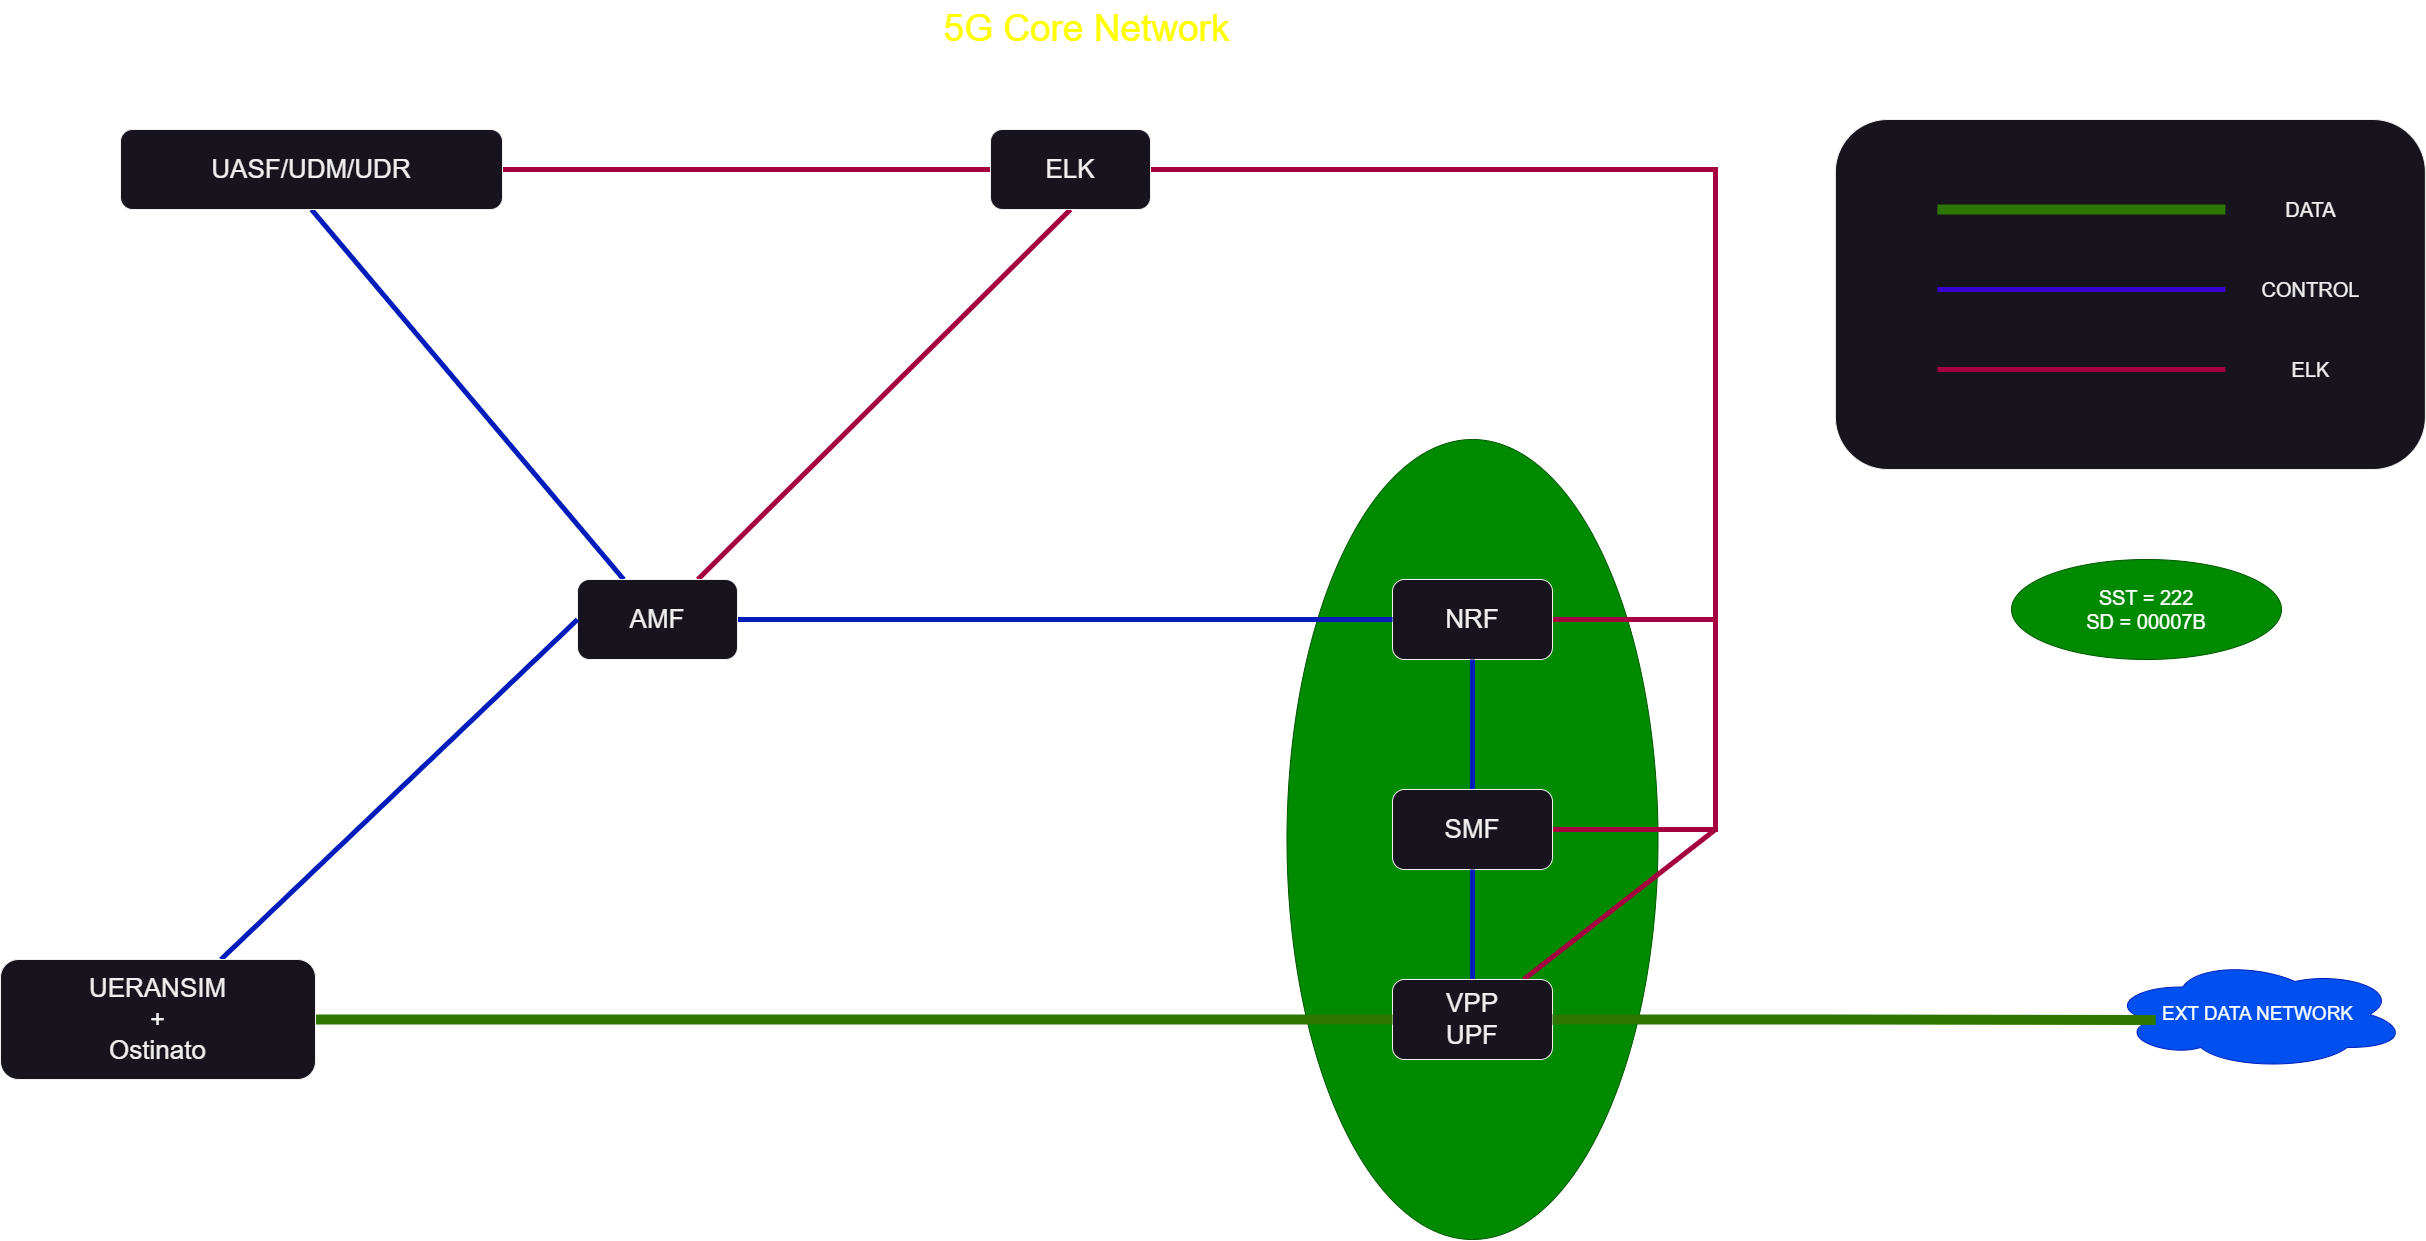

The diagram above was exported from draw.io. Its source (the exported page's mxGraphModel, read from the mxfile embedded in the PNG):
<mxGraphModel dx="1763" dy="346" grid="1" gridSize="10" guides="1" tooltips="1" connect="1" arrows="1" fold="1" page="1" pageScale="1" pageWidth="827" pageHeight="1169" math="0" shadow="0">
  <root>
    <mxCell id="0" />
    <mxCell id="1" parent="0" />
    <mxCell id="8_kibLHwgiOgzLDxQN41-168" value="" style="rounded=1;whiteSpace=wrap;html=1;" vertex="1" parent="1">
      <mxGeometry x="3329.8899999999994" y="1630" width="590" height="350" as="geometry" />
    </mxCell>
    <mxCell id="8_kibLHwgiOgzLDxQN41-169" value="" style="ellipse;whiteSpace=wrap;html=1;fillColor=#008a00;fontColor=#ffffff;strokeColor=#005700;" vertex="1" parent="1">
      <mxGeometry x="2781.5" y="1950" width="371" height="800" as="geometry" />
    </mxCell>
    <mxCell id="8_kibLHwgiOgzLDxQN41-170" style="edgeStyle=orthogonalEdgeStyle;rounded=0;orthogonalLoop=1;jettySize=auto;html=1;entryX=1;entryY=0.5;entryDx=0;entryDy=0;fillColor=#d80073;strokeColor=#A50040;strokeWidth=5;endArrow=none;endFill=0;" edge="1" parent="1" source="8_kibLHwgiOgzLDxQN41-171" target="8_kibLHwgiOgzLDxQN41-187">
      <mxGeometry relative="1" as="geometry">
        <Array as="points">
          <mxPoint x="3210" y="2130" />
          <mxPoint x="3210" y="1680" />
        </Array>
      </mxGeometry>
    </mxCell>
    <mxCell id="8_kibLHwgiOgzLDxQN41-171" value="&lt;font style=&quot;font-size: 26px;&quot;&gt;NRF&lt;/font&gt;" style="rounded=1;whiteSpace=wrap;html=1;" vertex="1" parent="1">
      <mxGeometry x="2887" y="2090" width="160" height="80" as="geometry" />
    </mxCell>
    <mxCell id="8_kibLHwgiOgzLDxQN41-172" style="edgeStyle=orthogonalEdgeStyle;rounded=0;orthogonalLoop=1;jettySize=auto;html=1;entryX=0.5;entryY=1;entryDx=0;entryDy=0;endArrow=none;endFill=0;fillColor=#0050ef;strokeColor=#001DBC;strokeWidth=5;" edge="1" parent="1" source="8_kibLHwgiOgzLDxQN41-174" target="8_kibLHwgiOgzLDxQN41-171">
      <mxGeometry relative="1" as="geometry" />
    </mxCell>
    <mxCell id="8_kibLHwgiOgzLDxQN41-173" style="edgeStyle=orthogonalEdgeStyle;rounded=0;orthogonalLoop=1;jettySize=auto;html=1;entryX=1;entryY=0.5;entryDx=0;entryDy=0;fillColor=#d80073;strokeColor=#A50040;strokeWidth=5;endArrow=none;endFill=0;" edge="1" parent="1" source="8_kibLHwgiOgzLDxQN41-174" target="8_kibLHwgiOgzLDxQN41-187">
      <mxGeometry relative="1" as="geometry">
        <Array as="points">
          <mxPoint x="3210" y="2340" />
          <mxPoint x="3210" y="1680" />
        </Array>
      </mxGeometry>
    </mxCell>
    <mxCell id="8_kibLHwgiOgzLDxQN41-174" value="&lt;font style=&quot;font-size: 26px;&quot;&gt;SMF&lt;/font&gt;" style="rounded=1;whiteSpace=wrap;html=1;" vertex="1" parent="1">
      <mxGeometry x="2887" y="2300" width="160" height="80" as="geometry" />
    </mxCell>
    <mxCell id="8_kibLHwgiOgzLDxQN41-175" style="edgeStyle=orthogonalEdgeStyle;rounded=0;orthogonalLoop=1;jettySize=auto;html=1;entryX=0.5;entryY=1;entryDx=0;entryDy=0;endArrow=none;endFill=0;fillColor=#0050ef;strokeColor=#001DBC;strokeWidth=5;" edge="1" parent="1" source="8_kibLHwgiOgzLDxQN41-177" target="8_kibLHwgiOgzLDxQN41-174">
      <mxGeometry relative="1" as="geometry" />
    </mxCell>
    <mxCell id="8_kibLHwgiOgzLDxQN41-176" style="rounded=0;orthogonalLoop=1;jettySize=auto;html=1;endArrow=none;endFill=0;fillColor=#d80073;strokeColor=#A50040;strokeWidth=5;" edge="1" parent="1" source="8_kibLHwgiOgzLDxQN41-177">
      <mxGeometry relative="1" as="geometry">
        <mxPoint x="3210" y="2340" as="targetPoint" />
      </mxGeometry>
    </mxCell>
    <mxCell id="8_kibLHwgiOgzLDxQN41-177" value="&lt;font style=&quot;font-size: 26px;&quot;&gt;VPP&lt;br&gt;UPF&lt;br&gt;&lt;/font&gt;" style="rounded=1;whiteSpace=wrap;html=1;" vertex="1" parent="1">
      <mxGeometry x="2887" y="2490" width="160" height="80" as="geometry" />
    </mxCell>
    <mxCell id="8_kibLHwgiOgzLDxQN41-178" style="edgeStyle=orthogonalEdgeStyle;rounded=0;orthogonalLoop=1;jettySize=auto;html=1;entryX=0;entryY=0.5;entryDx=0;entryDy=0;fillColor=#0050ef;strokeColor=#001DBC;strokeWidth=5;endArrow=none;endFill=0;" edge="1" parent="1" source="8_kibLHwgiOgzLDxQN41-181" target="8_kibLHwgiOgzLDxQN41-171">
      <mxGeometry relative="1" as="geometry" />
    </mxCell>
    <mxCell id="8_kibLHwgiOgzLDxQN41-179" style="rounded=0;orthogonalLoop=1;jettySize=auto;html=1;entryX=0.5;entryY=1;entryDx=0;entryDy=0;fillColor=#0050ef;strokeColor=#001DBC;strokeWidth=5;endArrow=none;endFill=0;" edge="1" parent="1" source="8_kibLHwgiOgzLDxQN41-181" target="8_kibLHwgiOgzLDxQN41-183">
      <mxGeometry relative="1" as="geometry" />
    </mxCell>
    <mxCell id="8_kibLHwgiOgzLDxQN41-180" style="rounded=0;orthogonalLoop=1;jettySize=auto;html=1;entryX=0.5;entryY=1;entryDx=0;entryDy=0;fillColor=#d80073;strokeColor=#A50040;strokeWidth=5;endArrow=none;endFill=0;" edge="1" parent="1" source="8_kibLHwgiOgzLDxQN41-181" target="8_kibLHwgiOgzLDxQN41-187">
      <mxGeometry relative="1" as="geometry" />
    </mxCell>
    <mxCell id="8_kibLHwgiOgzLDxQN41-181" value="&lt;font style=&quot;font-size: 26px;&quot;&gt;AMF&lt;/font&gt;" style="rounded=1;whiteSpace=wrap;html=1;" vertex="1" parent="1">
      <mxGeometry x="2072" y="2090" width="160" height="80" as="geometry" />
    </mxCell>
    <mxCell id="8_kibLHwgiOgzLDxQN41-182" style="edgeStyle=orthogonalEdgeStyle;rounded=0;orthogonalLoop=1;jettySize=auto;html=1;entryX=0;entryY=0.5;entryDx=0;entryDy=0;fillColor=#d80073;strokeColor=#A50040;strokeWidth=5;endArrow=none;endFill=0;" edge="1" parent="1" source="8_kibLHwgiOgzLDxQN41-183" target="8_kibLHwgiOgzLDxQN41-187">
      <mxGeometry relative="1" as="geometry" />
    </mxCell>
    <mxCell id="8_kibLHwgiOgzLDxQN41-183" value="&lt;font style=&quot;font-size: 26px;&quot;&gt;UASF/UDM/UDR&lt;/font&gt;" style="rounded=1;whiteSpace=wrap;html=1;" vertex="1" parent="1">
      <mxGeometry x="1615" y="1640" width="382" height="80" as="geometry" />
    </mxCell>
    <mxCell id="8_kibLHwgiOgzLDxQN41-184" style="edgeStyle=orthogonalEdgeStyle;rounded=0;orthogonalLoop=1;jettySize=auto;html=1;entryX=0;entryY=0.5;entryDx=0;entryDy=0;endArrow=none;endFill=0;fillColor=#60a917;strokeColor=#2D7600;strokeWidth=10;" edge="1" parent="1" source="8_kibLHwgiOgzLDxQN41-186" target="8_kibLHwgiOgzLDxQN41-177">
      <mxGeometry relative="1" as="geometry" />
    </mxCell>
    <mxCell id="8_kibLHwgiOgzLDxQN41-185" style="rounded=0;orthogonalLoop=1;jettySize=auto;html=1;entryX=0;entryY=0.5;entryDx=0;entryDy=0;endArrow=none;endFill=0;fillColor=#0050ef;strokeColor=#001DBC;strokeWidth=5;" edge="1" parent="1" source="8_kibLHwgiOgzLDxQN41-186" target="8_kibLHwgiOgzLDxQN41-181">
      <mxGeometry relative="1" as="geometry" />
    </mxCell>
    <mxCell id="8_kibLHwgiOgzLDxQN41-186" value="&lt;font style=&quot;font-size: 26px;&quot;&gt;UERANSIM&lt;br&gt;+&lt;br&gt;Ostinato&lt;br&gt;&lt;/font&gt;" style="rounded=1;whiteSpace=wrap;html=1;" vertex="1" parent="1">
      <mxGeometry x="1495" y="2470" width="315" height="120" as="geometry" />
    </mxCell>
    <mxCell id="8_kibLHwgiOgzLDxQN41-187" value="&lt;font style=&quot;font-size: 26px;&quot;&gt;ELK&lt;/font&gt;" style="rounded=1;whiteSpace=wrap;html=1;" vertex="1" parent="1">
      <mxGeometry x="2485" y="1640" width="160" height="80" as="geometry" />
    </mxCell>
    <mxCell id="8_kibLHwgiOgzLDxQN41-188" value="&lt;font style=&quot;font-size: 19px;&quot;&gt;EXT DATA NETWORK&lt;/font&gt;" style="ellipse;shape=cloud;whiteSpace=wrap;html=1;fillColor=#0050ef;fontColor=#ffffff;strokeColor=#001DBC;" vertex="1" parent="1">
      <mxGeometry x="3602.5" y="2470" width="299" height="110" as="geometry" />
    </mxCell>
    <mxCell id="8_kibLHwgiOgzLDxQN41-189" style="edgeStyle=orthogonalEdgeStyle;rounded=0;orthogonalLoop=1;jettySize=auto;html=1;entryX=0.16;entryY=0.55;entryDx=0;entryDy=0;entryPerimeter=0;fillColor=#60a917;strokeColor=#2D7600;strokeWidth=10;endArrow=none;endFill=0;" edge="1" parent="1" source="8_kibLHwgiOgzLDxQN41-177" target="8_kibLHwgiOgzLDxQN41-188">
      <mxGeometry relative="1" as="geometry" />
    </mxCell>
    <mxCell id="8_kibLHwgiOgzLDxQN41-190" value="" style="endArrow=none;html=1;rounded=0;fillColor=#d80073;strokeColor=#A50040;strokeWidth=5;" edge="1" parent="1">
      <mxGeometry width="50" height="50" relative="1" as="geometry">
        <mxPoint x="3431.8899999999994" y="1880" as="sourcePoint" />
        <mxPoint x="3719.8899999999994" y="1880" as="targetPoint" />
      </mxGeometry>
    </mxCell>
    <mxCell id="8_kibLHwgiOgzLDxQN41-191" value="" style="endArrow=none;html=1;rounded=0;fillColor=#6a00ff;strokeColor=#3700CC;strokeWidth=5;" edge="1" parent="1">
      <mxGeometry width="50" height="50" relative="1" as="geometry">
        <mxPoint x="3431.8899999999994" y="1800" as="sourcePoint" />
        <mxPoint x="3719.8899999999994" y="1800" as="targetPoint" />
      </mxGeometry>
    </mxCell>
    <mxCell id="8_kibLHwgiOgzLDxQN41-192" value="" style="endArrow=none;html=1;rounded=0;fillColor=#60a917;strokeColor=#2D7600;strokeWidth=10;" edge="1" parent="1">
      <mxGeometry width="50" height="50" relative="1" as="geometry">
        <mxPoint x="3431.8899999999994" y="1720" as="sourcePoint" />
        <mxPoint x="3719.8899999999994" y="1720" as="targetPoint" />
      </mxGeometry>
    </mxCell>
    <mxCell id="8_kibLHwgiOgzLDxQN41-193" value="&lt;font style=&quot;font-size: 20px;&quot;&gt;DATA&lt;/font&gt;" style="text;html=1;align=center;verticalAlign=middle;resizable=0;points=[];autosize=1;strokeColor=none;fillColor=none;" vertex="1" parent="1">
      <mxGeometry x="3769.8899999999994" y="1700" width="70" height="40" as="geometry" />
    </mxCell>
    <mxCell id="8_kibLHwgiOgzLDxQN41-194" value="&lt;font style=&quot;font-size: 20px;&quot;&gt;CONTROL&lt;/font&gt;" style="text;html=1;align=center;verticalAlign=middle;resizable=0;points=[];autosize=1;strokeColor=none;fillColor=none;" vertex="1" parent="1">
      <mxGeometry x="3744.8899999999994" y="1780" width="120" height="40" as="geometry" />
    </mxCell>
    <mxCell id="8_kibLHwgiOgzLDxQN41-195" value="&lt;font style=&quot;font-size: 20px;&quot;&gt;ELK&lt;/font&gt;" style="text;html=1;align=center;verticalAlign=middle;resizable=0;points=[];autosize=1;strokeColor=none;fillColor=none;" vertex="1" parent="1">
      <mxGeometry x="3774.8899999999994" y="1860" width="60" height="40" as="geometry" />
    </mxCell>
    <mxCell id="8_kibLHwgiOgzLDxQN41-196" value="&lt;font style=&quot;font-size: 20px;&quot;&gt;SST = 222&lt;br&gt;SD = 00007B&lt;/font&gt;" style="ellipse;whiteSpace=wrap;html=1;fillColor=#008a00;fontColor=#ffffff;strokeColor=#005700;" vertex="1" parent="1">
      <mxGeometry x="3506" y="2070" width="270" height="100" as="geometry" />
    </mxCell>
    <mxCell id="8_kibLHwgiOgzLDxQN41-197" value="&lt;font color=&quot;#ffff00&quot; style=&quot;font-size: 37px;&quot;&gt;5G Core Network&lt;/font&gt;" style="text;html=1;align=center;verticalAlign=middle;resizable=0;points=[];autosize=1;strokeColor=none;fillColor=none;" vertex="1" parent="1">
      <mxGeometry x="2426" y="1510" width="310" height="60" as="geometry" />
    </mxCell>
  </root>
</mxGraphModel>